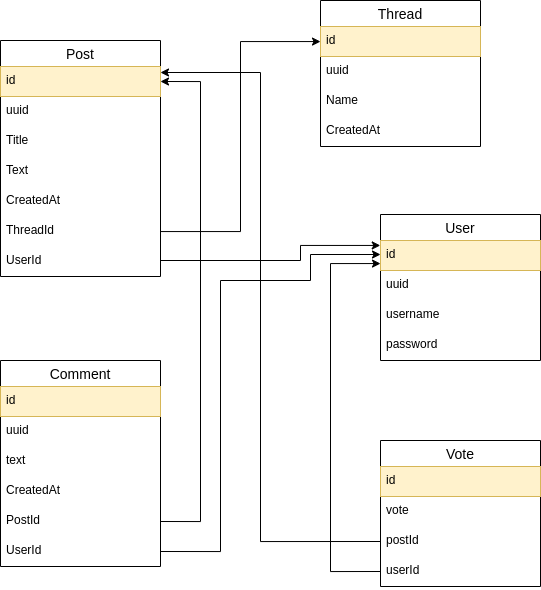

The diagram above was exported from draw.io. Its source (the exported page's mxGraphModel, read from the mxfile embedded in the PNG):
<mxGraphModel dx="948" dy="542" grid="1" gridSize="10" guides="1" tooltips="1" connect="1" arrows="1" fold="1" page="1" pageScale="1" pageWidth="827" pageHeight="1169" math="0" shadow="0">
  <root>
    <mxCell id="0" />
    <mxCell id="1" parent="0" />
    <mxCell id="9" value="Thread" style="swimlane;fontStyle=0;childLayout=stackLayout;horizontal=1;startSize=26;horizontalStack=0;resizeParent=1;resizeParentMax=0;resizeLast=0;collapsible=1;marginBottom=0;align=center;fontSize=14;" parent="1" vertex="1">
      <mxGeometry x="360" y="30" width="160" height="146" as="geometry" />
    </mxCell>
    <mxCell id="10" value="id" style="text;strokeColor=#d6b656;fillColor=#fff2cc;spacingLeft=4;spacingRight=4;overflow=hidden;rotatable=0;points=[[0,0.5],[1,0.5]];portConstraint=eastwest;fontSize=12;" parent="9" vertex="1">
      <mxGeometry y="26" width="160" height="30" as="geometry" />
    </mxCell>
    <mxCell id="bKGqzlOX6iAhwsOHJMyX-36" value="uuid" style="text;strokeColor=none;fillColor=none;spacingLeft=4;spacingRight=4;overflow=hidden;rotatable=0;points=[[0,0.5],[1,0.5]];portConstraint=eastwest;fontSize=12;" parent="9" vertex="1">
      <mxGeometry y="56" width="160" height="30" as="geometry" />
    </mxCell>
    <mxCell id="11" value="Name" style="text;strokeColor=none;fillColor=none;spacingLeft=4;spacingRight=4;overflow=hidden;rotatable=0;points=[[0,0.5],[1,0.5]];portConstraint=eastwest;fontSize=12;" parent="9" vertex="1">
      <mxGeometry y="86" width="160" height="30" as="geometry" />
    </mxCell>
    <mxCell id="SS1GwkB9hGUlwYre3SJg-49" value="CreatedAt" style="text;strokeColor=none;fillColor=none;spacingLeft=4;spacingRight=4;overflow=hidden;rotatable=0;points=[[0,0.5],[1,0.5]];portConstraint=eastwest;fontSize=12;" parent="9" vertex="1">
      <mxGeometry y="116" width="160" height="30" as="geometry" />
    </mxCell>
    <mxCell id="13" value="Post" style="swimlane;fontStyle=0;childLayout=stackLayout;horizontal=1;startSize=26;horizontalStack=0;resizeParent=1;resizeParentMax=0;resizeLast=0;collapsible=1;marginBottom=0;align=center;fontSize=14;" parent="1" vertex="1">
      <mxGeometry x="40" y="70" width="160" height="236" as="geometry">
        <mxRectangle x="320" y="240" width="60" height="26" as="alternateBounds" />
      </mxGeometry>
    </mxCell>
    <mxCell id="25" value="id" style="text;strokeColor=#d6b656;fillColor=#fff2cc;spacingLeft=4;spacingRight=4;overflow=hidden;rotatable=0;points=[[0,0.5],[1,0.5]];portConstraint=eastwest;fontSize=12;" parent="13" vertex="1">
      <mxGeometry y="26" width="160" height="30" as="geometry" />
    </mxCell>
    <mxCell id="bKGqzlOX6iAhwsOHJMyX-35" value="uuid" style="text;strokeColor=none;fillColor=none;spacingLeft=4;spacingRight=4;overflow=hidden;rotatable=0;points=[[0,0.5],[1,0.5]];portConstraint=eastwest;fontSize=12;" parent="13" vertex="1">
      <mxGeometry y="56" width="160" height="30" as="geometry" />
    </mxCell>
    <mxCell id="14" value="Title" style="text;strokeColor=none;fillColor=none;spacingLeft=4;spacingRight=4;overflow=hidden;rotatable=0;points=[[0,0.5],[1,0.5]];portConstraint=eastwest;fontSize=12;" parent="13" vertex="1">
      <mxGeometry y="86" width="160" height="30" as="geometry" />
    </mxCell>
    <mxCell id="15" value="Text" style="text;strokeColor=none;fillColor=none;spacingLeft=4;spacingRight=4;overflow=hidden;rotatable=0;points=[[0,0.5],[1,0.5]];portConstraint=eastwest;fontSize=12;" parent="13" vertex="1">
      <mxGeometry y="116" width="160" height="30" as="geometry" />
    </mxCell>
    <mxCell id="16" value="CreatedAt" style="text;strokeColor=none;fillColor=none;spacingLeft=4;spacingRight=4;overflow=hidden;rotatable=0;points=[[0,0.5],[1,0.5]];portConstraint=eastwest;fontSize=12;" parent="13" vertex="1">
      <mxGeometry y="146" width="160" height="30" as="geometry" />
    </mxCell>
    <mxCell id="32" value="ThreadId&#10;" style="text;strokeColor=none;fillColor=none;spacingLeft=4;spacingRight=4;overflow=hidden;rotatable=0;points=[[0,0.5],[1,0.5]];portConstraint=eastwest;fontSize=12;" parent="13" vertex="1">
      <mxGeometry y="176" width="160" height="30" as="geometry" />
    </mxCell>
    <mxCell id="26" value="UserId" style="text;strokeColor=none;fillColor=none;spacingLeft=4;spacingRight=4;overflow=hidden;rotatable=0;points=[[0,0.5],[1,0.5]];portConstraint=eastwest;fontSize=12;" parent="13" vertex="1">
      <mxGeometry y="206" width="160" height="30" as="geometry" />
    </mxCell>
    <mxCell id="17" value="User" style="swimlane;fontStyle=0;childLayout=stackLayout;horizontal=1;startSize=26;horizontalStack=0;resizeParent=1;resizeParentMax=0;resizeLast=0;collapsible=1;marginBottom=0;align=center;fontSize=14;" parent="1" vertex="1">
      <mxGeometry x="420" y="244" width="160" height="146" as="geometry" />
    </mxCell>
    <mxCell id="27" value="id" style="text;strokeColor=#d6b656;fillColor=#fff2cc;spacingLeft=4;spacingRight=4;overflow=hidden;rotatable=0;points=[[0,0.5],[1,0.5]];portConstraint=eastwest;fontSize=12;" parent="17" vertex="1">
      <mxGeometry y="26" width="160" height="30" as="geometry" />
    </mxCell>
    <mxCell id="18" value="uuid" style="text;strokeColor=none;fillColor=none;spacingLeft=4;spacingRight=4;overflow=hidden;rotatable=0;points=[[0,0.5],[1,0.5]];portConstraint=eastwest;fontSize=12;" parent="17" vertex="1">
      <mxGeometry y="56" width="160" height="30" as="geometry" />
    </mxCell>
    <mxCell id="w81q_pqRyNJ2mpuYdr6c-41" value="username " style="text;strokeColor=none;fillColor=none;spacingLeft=4;spacingRight=4;overflow=hidden;rotatable=0;points=[[0,0.5],[1,0.5]];portConstraint=eastwest;fontSize=12;" parent="17" vertex="1">
      <mxGeometry y="86" width="160" height="30" as="geometry" />
    </mxCell>
    <mxCell id="19" value="password" style="text;strokeColor=none;fillColor=none;spacingLeft=4;spacingRight=4;overflow=hidden;rotatable=0;points=[[0,0.5],[1,0.5]];portConstraint=eastwest;fontSize=12;" parent="17" vertex="1">
      <mxGeometry y="116" width="160" height="30" as="geometry" />
    </mxCell>
    <mxCell id="SS1GwkB9hGUlwYre3SJg-32" value="Comment" style="swimlane;fontStyle=0;childLayout=stackLayout;horizontal=1;startSize=26;horizontalStack=0;resizeParent=1;resizeParentMax=0;resizeLast=0;collapsible=1;marginBottom=0;align=center;fontSize=14;" parent="1" vertex="1">
      <mxGeometry x="40" y="390" width="160" height="206" as="geometry">
        <mxRectangle x="320" y="240" width="60" height="26" as="alternateBounds" />
      </mxGeometry>
    </mxCell>
    <mxCell id="SS1GwkB9hGUlwYre3SJg-33" value="id" style="text;strokeColor=#d6b656;fillColor=#fff2cc;spacingLeft=4;spacingRight=4;overflow=hidden;rotatable=0;points=[[0,0.5],[1,0.5]];portConstraint=eastwest;fontSize=12;" parent="SS1GwkB9hGUlwYre3SJg-32" vertex="1">
      <mxGeometry y="26" width="160" height="30" as="geometry" />
    </mxCell>
    <mxCell id="SS1GwkB9hGUlwYre3SJg-34" value="uuid" style="text;strokeColor=none;fillColor=none;spacingLeft=4;spacingRight=4;overflow=hidden;rotatable=0;points=[[0,0.5],[1,0.5]];portConstraint=eastwest;fontSize=12;" parent="SS1GwkB9hGUlwYre3SJg-32" vertex="1">
      <mxGeometry y="56" width="160" height="30" as="geometry" />
    </mxCell>
    <mxCell id="SS1GwkB9hGUlwYre3SJg-35" value="text" style="text;strokeColor=none;fillColor=none;spacingLeft=4;spacingRight=4;overflow=hidden;rotatable=0;points=[[0,0.5],[1,0.5]];portConstraint=eastwest;fontSize=12;" parent="SS1GwkB9hGUlwYre3SJg-32" vertex="1">
      <mxGeometry y="86" width="160" height="30" as="geometry" />
    </mxCell>
    <mxCell id="SS1GwkB9hGUlwYre3SJg-38" value="CreatedAt" style="text;strokeColor=none;fillColor=none;spacingLeft=4;spacingRight=4;overflow=hidden;rotatable=0;points=[[0,0.5],[1,0.5]];portConstraint=eastwest;fontSize=12;" parent="SS1GwkB9hGUlwYre3SJg-32" vertex="1">
      <mxGeometry y="116" width="160" height="30" as="geometry" />
    </mxCell>
    <mxCell id="SS1GwkB9hGUlwYre3SJg-45" value="PostId" style="text;strokeColor=none;fillColor=none;spacingLeft=4;spacingRight=4;overflow=hidden;rotatable=0;points=[[0,0.5],[1,0.5]];portConstraint=eastwest;fontSize=12;" parent="SS1GwkB9hGUlwYre3SJg-32" vertex="1">
      <mxGeometry y="146" width="160" height="30" as="geometry" />
    </mxCell>
    <mxCell id="SS1GwkB9hGUlwYre3SJg-39" value="UserId  " style="text;strokeColor=none;fillColor=none;spacingLeft=4;spacingRight=4;overflow=hidden;rotatable=0;points=[[0,0.5],[1,0.5]];portConstraint=eastwest;fontSize=12;shadow=0;" parent="SS1GwkB9hGUlwYre3SJg-32" vertex="1">
      <mxGeometry y="176" width="160" height="30" as="geometry" />
    </mxCell>
    <mxCell id="SS1GwkB9hGUlwYre3SJg-42" style="edgeStyle=orthogonalEdgeStyle;rounded=0;orthogonalLoop=1;jettySize=auto;html=1;entryX=-0.001;entryY=0.152;entryDx=0;entryDy=0;entryPerimeter=0;" parent="1" target="27" edge="1">
      <mxGeometry relative="1" as="geometry">
        <mxPoint x="200" y="290" as="sourcePoint" />
        <mxPoint x="310" y="295" as="targetPoint" />
        <Array as="points">
          <mxPoint x="340" y="290" />
          <mxPoint x="340" y="275" />
          <mxPoint x="420" y="275" />
        </Array>
      </mxGeometry>
    </mxCell>
    <mxCell id="SS1GwkB9hGUlwYre3SJg-43" style="edgeStyle=orthogonalEdgeStyle;rounded=0;orthogonalLoop=1;jettySize=auto;html=1;exitX=1;exitY=0.5;exitDx=0;exitDy=0;" parent="1" source="SS1GwkB9hGUlwYre3SJg-39" target="27" edge="1">
      <mxGeometry relative="1" as="geometry">
        <mxPoint x="410" y="285" as="targetPoint" />
        <Array as="points">
          <mxPoint x="260" y="581" />
          <mxPoint x="260" y="310" />
          <mxPoint x="350" y="310" />
          <mxPoint x="350" y="284" />
        </Array>
      </mxGeometry>
    </mxCell>
    <mxCell id="SS1GwkB9hGUlwYre3SJg-46" style="edgeStyle=orthogonalEdgeStyle;rounded=0;orthogonalLoop=1;jettySize=auto;html=1;exitX=1;exitY=0.5;exitDx=0;exitDy=0;entryX=1;entryY=0.5;entryDx=0;entryDy=0;" parent="1" source="SS1GwkB9hGUlwYre3SJg-45" target="25" edge="1">
      <mxGeometry relative="1" as="geometry">
        <mxPoint x="200" y="120" as="targetPoint" />
        <Array as="points">
          <mxPoint x="240" y="551" />
          <mxPoint x="240" y="111" />
        </Array>
      </mxGeometry>
    </mxCell>
    <mxCell id="SS1GwkB9hGUlwYre3SJg-47" style="edgeStyle=orthogonalEdgeStyle;rounded=0;orthogonalLoop=1;jettySize=auto;html=1;" parent="1" source="32" target="10" edge="1">
      <mxGeometry relative="1" as="geometry" />
    </mxCell>
    <mxCell id="33" value="Vote" style="swimlane;fontStyle=0;childLayout=stackLayout;horizontal=1;startSize=26;horizontalStack=0;resizeParent=1;resizeParentMax=0;resizeLast=0;collapsible=1;marginBottom=0;align=center;fontSize=14;fillColor=none;" parent="1" vertex="1">
      <mxGeometry x="420" y="470" width="160" height="146" as="geometry">
        <mxRectangle x="320" y="240" width="60" height="26" as="alternateBounds" />
      </mxGeometry>
    </mxCell>
    <mxCell id="34" value="id" style="text;strokeColor=#d6b656;fillColor=#fff2cc;spacingLeft=4;spacingRight=4;overflow=hidden;rotatable=0;points=[[0,0.5],[1,0.5]];portConstraint=eastwest;fontSize=12;" parent="33" vertex="1">
      <mxGeometry y="26" width="160" height="30" as="geometry" />
    </mxCell>
    <mxCell id="36" value="vote" style="text;strokeColor=none;fillColor=none;spacingLeft=4;spacingRight=4;overflow=hidden;rotatable=0;points=[[0,0.5],[1,0.5]];portConstraint=eastwest;fontSize=12;" parent="33" vertex="1">
      <mxGeometry y="56" width="160" height="30" as="geometry" />
    </mxCell>
    <mxCell id="jQOo2DrXbKmspHxaGgos-40" value="postId" style="text;strokeColor=none;fillColor=none;spacingLeft=4;spacingRight=4;overflow=hidden;rotatable=0;points=[[0,0.5],[1,0.5]];portConstraint=eastwest;fontSize=12;" parent="33" vertex="1">
      <mxGeometry y="86" width="160" height="30" as="geometry" />
    </mxCell>
    <mxCell id="38" value="userId" style="text;strokeColor=none;fillColor=none;spacingLeft=4;spacingRight=4;overflow=hidden;rotatable=0;points=[[0,0.5],[1,0.5]];portConstraint=eastwest;fontSize=12;" parent="33" vertex="1">
      <mxGeometry y="116" width="160" height="30" as="geometry" />
    </mxCell>
    <mxCell id="jQOo2DrXbKmspHxaGgos-42" style="edgeStyle=orthogonalEdgeStyle;rounded=0;orthogonalLoop=1;jettySize=auto;html=1;exitX=1;exitY=0.2;exitDx=0;exitDy=0;entryX=0;entryY=0.5;entryDx=0;entryDy=0;endArrow=none;endFill=0;startArrow=classic;startFill=1;exitPerimeter=0;" parent="1" source="25" target="jQOo2DrXbKmspHxaGgos-40" edge="1">
      <mxGeometry relative="1" as="geometry">
        <mxPoint x="430" y="650" as="targetPoint" />
        <Array as="points">
          <mxPoint x="300" y="102" />
          <mxPoint x="300" y="571" />
        </Array>
      </mxGeometry>
    </mxCell>
    <mxCell id="nr_vH7BdTinWt0Ce7BTV-38" style="edgeStyle=orthogonalEdgeStyle;rounded=0;orthogonalLoop=1;jettySize=auto;html=1;exitX=0;exitY=0.5;exitDx=0;exitDy=0;" edge="1" parent="1" source="38" target="27">
      <mxGeometry relative="1" as="geometry">
        <mxPoint x="420" y="300" as="targetPoint" />
        <Array as="points">
          <mxPoint x="370" y="601" />
          <mxPoint x="370" y="293" />
        </Array>
      </mxGeometry>
    </mxCell>
  </root>
</mxGraphModel>